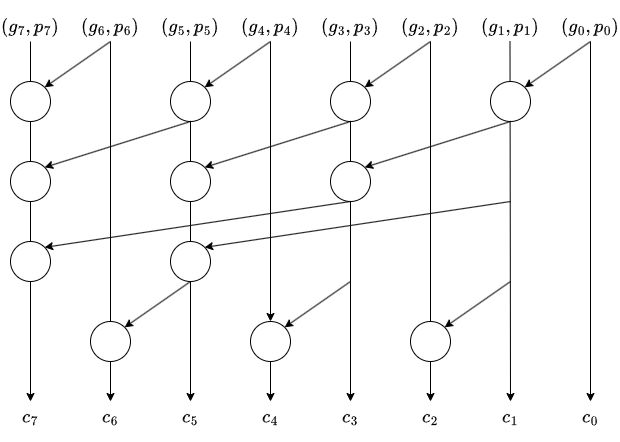

The diagram above was exported from draw.io. Its source (the exported page's mxGraphModel, read from the mxfile embedded in the PNG):
<mxGraphModel dx="894" dy="1449" grid="1" gridSize="10" guides="1" tooltips="1" connect="1" arrows="1" fold="1" page="1" pageScale="1" pageWidth="827" pageHeight="1169" math="1" shadow="0">
  <root>
    <mxCell id="0" />
    <mxCell id="1" parent="0" />
    <mxCell id="2" value="" style="endArrow=classic;html=1;fontSize=16;entryX=0.5;entryY=0;entryDx=0;entryDy=0;" edge="1" parent="1" source="23" target="31">
      <mxGeometry width="50" height="50" relative="1" as="geometry">
        <mxPoint x="179.5" y="480" as="sourcePoint" />
        <mxPoint x="180" y="760" as="targetPoint" />
      </mxGeometry>
    </mxCell>
    <mxCell id="3" value="" style="endArrow=classic;html=1;fontSize=16;entryX=0.5;entryY=0;entryDx=0;entryDy=0;exitX=0.5;exitY=1;exitDx=0;exitDy=0;" edge="1" parent="1" source="24" target="32">
      <mxGeometry width="50" height="50" relative="1" as="geometry">
        <mxPoint x="259.5" y="480" as="sourcePoint" />
        <mxPoint x="259.5" y="760" as="targetPoint" />
      </mxGeometry>
    </mxCell>
    <mxCell id="4" value="" style="endArrow=classic;html=1;fontSize=16;entryX=0.5;entryY=0;entryDx=0;entryDy=0;" edge="1" parent="1" source="48" target="33">
      <mxGeometry width="50" height="50" relative="1" as="geometry">
        <mxPoint x="339.5" y="480" as="sourcePoint" />
        <mxPoint x="339.5" y="760" as="targetPoint" />
      </mxGeometry>
    </mxCell>
    <mxCell id="5" value="" style="endArrow=classic;html=1;fontSize=16;entryX=0.5;entryY=0;entryDx=0;entryDy=0;" edge="1" parent="1" target="34">
      <mxGeometry width="50" height="50" relative="1" as="geometry">
        <mxPoint x="420" y="480" as="sourcePoint" />
        <mxPoint x="420" y="760" as="targetPoint" />
      </mxGeometry>
    </mxCell>
    <mxCell id="6" value="" style="endArrow=classic;html=1;fontSize=16;entryX=0.5;entryY=0;entryDx=0;entryDy=0;" edge="1" parent="1" source="27" target="35">
      <mxGeometry width="50" height="50" relative="1" as="geometry">
        <mxPoint x="499.5" y="480" as="sourcePoint" />
        <mxPoint x="499.5" y="760" as="targetPoint" />
      </mxGeometry>
    </mxCell>
    <mxCell id="7" value="" style="endArrow=classic;html=1;fontSize=16;entryX=0.5;entryY=0;entryDx=0;entryDy=0;" edge="1" parent="1" target="36">
      <mxGeometry width="50" height="50" relative="1" as="geometry">
        <mxPoint x="579.5" y="480" as="sourcePoint" />
        <mxPoint x="579.5" y="760" as="targetPoint" />
      </mxGeometry>
    </mxCell>
    <mxCell id="8" value="" style="endArrow=classic;html=1;fontSize=16;entryX=0.5;entryY=0;entryDx=0;entryDy=0;" edge="1" parent="1" source="29" target="37">
      <mxGeometry width="50" height="50" relative="1" as="geometry">
        <mxPoint x="660" y="560" as="sourcePoint" />
        <mxPoint x="659.5" y="760" as="targetPoint" />
      </mxGeometry>
    </mxCell>
    <mxCell id="9" value="" style="endArrow=classic;html=1;fontSize=16;entryX=0.5;entryY=0;entryDx=0;entryDy=0;" edge="1" parent="1" target="30">
      <mxGeometry width="50" height="50" relative="1" as="geometry">
        <mxPoint x="100" y="480" as="sourcePoint" />
        <mxPoint x="100" y="760" as="targetPoint" />
      </mxGeometry>
    </mxCell>
    <mxCell id="10" value="" style="ellipse;whiteSpace=wrap;html=1;fontSize=16;" vertex="1" parent="1">
      <mxGeometry x="80" y="520" width="40" height="40" as="geometry" />
    </mxCell>
    <mxCell id="11" value="" style="ellipse;whiteSpace=wrap;html=1;fontSize=16;" vertex="1" parent="1">
      <mxGeometry x="240" y="520" width="40" height="40" as="geometry" />
    </mxCell>
    <mxCell id="12" value="" style="ellipse;whiteSpace=wrap;html=1;fontSize=16;" vertex="1" parent="1">
      <mxGeometry x="560" y="520" width="40" height="40" as="geometry" />
    </mxCell>
    <mxCell id="13" value="" style="ellipse;whiteSpace=wrap;html=1;fontSize=16;" vertex="1" parent="1">
      <mxGeometry x="400" y="520" width="40" height="40" as="geometry" />
    </mxCell>
    <mxCell id="14" value="" style="ellipse;whiteSpace=wrap;html=1;fontSize=16;" vertex="1" parent="1">
      <mxGeometry x="80" y="600" width="40" height="40" as="geometry" />
    </mxCell>
    <mxCell id="15" value="" style="ellipse;whiteSpace=wrap;html=1;fontSize=16;" vertex="1" parent="1">
      <mxGeometry x="80" y="680" width="40" height="40" as="geometry" />
    </mxCell>
    <mxCell id="16" value="" style="ellipse;whiteSpace=wrap;html=1;fontSize=16;" vertex="1" parent="1">
      <mxGeometry x="400" y="600" width="40" height="40" as="geometry" />
    </mxCell>
    <mxCell id="17" value="" style="ellipse;whiteSpace=wrap;html=1;fontSize=16;" vertex="1" parent="1">
      <mxGeometry x="480" y="760" width="40" height="40" as="geometry" />
    </mxCell>
    <mxCell id="18" value="" style="ellipse;whiteSpace=wrap;html=1;fontSize=16;" vertex="1" parent="1">
      <mxGeometry x="160" y="760" width="40" height="40" as="geometry" />
    </mxCell>
    <mxCell id="19" value="" style="endArrow=classic;html=1;entryX=1;entryY=0;entryDx=0;entryDy=0;fontSize=16;" edge="1" parent="1" target="48">
      <mxGeometry width="50" height="50" relative="1" as="geometry">
        <mxPoint x="420" y="720" as="sourcePoint" />
        <mxPoint x="204" y="616" as="targetPoint" />
      </mxGeometry>
    </mxCell>
    <mxCell id="20" value="" style="endArrow=classic;html=1;entryX=1;entryY=0;entryDx=0;entryDy=0;fontSize=16;exitX=0.5;exitY=1;exitDx=0;exitDy=0;" edge="1" parent="1" source="11" target="14">
      <mxGeometry width="50" height="50" relative="1" as="geometry">
        <mxPoint x="140" y="580" as="sourcePoint" />
        <mxPoint x="204" y="616" as="targetPoint" />
      </mxGeometry>
    </mxCell>
    <mxCell id="21" value="" style="endArrow=classic;html=1;entryX=1;entryY=0;entryDx=0;entryDy=0;fontSize=16;exitX=0.5;exitY=1;exitDx=0;exitDy=0;" edge="1" parent="1" source="16" target="15">
      <mxGeometry width="50" height="50" relative="1" as="geometry">
        <mxPoint x="140" y="660" as="sourcePoint" />
        <mxPoint x="124" y="616" as="targetPoint" />
      </mxGeometry>
    </mxCell>
    <mxCell id="22" value="$$(g_7, p_7)$$" style="text;strokeColor=none;align=center;fillColor=none;html=1;verticalAlign=middle;whiteSpace=wrap;rounded=0;fontSize=16;" vertex="1" parent="1">
      <mxGeometry x="70" y="450" width="60" height="30" as="geometry" />
    </mxCell>
    <mxCell id="23" value="$$(g_6, p_6)$$" style="text;strokeColor=none;align=center;fillColor=none;html=1;verticalAlign=middle;whiteSpace=wrap;rounded=0;fontSize=16;" vertex="1" parent="1">
      <mxGeometry x="150" y="450" width="60" height="30" as="geometry" />
    </mxCell>
    <mxCell id="24" value="$$(g_5, p_5)$$" style="text;strokeColor=none;align=center;fillColor=none;html=1;verticalAlign=middle;whiteSpace=wrap;rounded=0;fontSize=16;" vertex="1" parent="1">
      <mxGeometry x="230" y="450" width="60" height="30" as="geometry" />
    </mxCell>
    <mxCell id="25" value="$$(g_4, p_4)$$" style="text;strokeColor=none;align=center;fillColor=none;html=1;verticalAlign=middle;whiteSpace=wrap;rounded=0;fontSize=16;" vertex="1" parent="1">
      <mxGeometry x="310" y="450" width="60" height="30" as="geometry" />
    </mxCell>
    <mxCell id="26" value="$$(g_3, p_3)$$" style="text;strokeColor=none;align=center;fillColor=none;html=1;verticalAlign=middle;whiteSpace=wrap;rounded=0;fontSize=16;" vertex="1" parent="1">
      <mxGeometry x="390" y="450" width="60" height="30" as="geometry" />
    </mxCell>
    <mxCell id="27" value="$$(g_2, p_2)$$" style="text;strokeColor=none;align=center;fillColor=none;html=1;verticalAlign=middle;whiteSpace=wrap;rounded=0;fontSize=16;" vertex="1" parent="1">
      <mxGeometry x="470" y="450" width="60" height="30" as="geometry" />
    </mxCell>
    <mxCell id="28" value="$$(g_1, p_1)$$" style="text;strokeColor=none;align=center;fillColor=none;html=1;verticalAlign=middle;whiteSpace=wrap;rounded=0;fontSize=16;" vertex="1" parent="1">
      <mxGeometry x="550" y="450" width="60" height="30" as="geometry" />
    </mxCell>
    <mxCell id="29" value="$$(g_0, p_0)$$" style="text;strokeColor=none;align=center;fillColor=none;html=1;verticalAlign=middle;whiteSpace=wrap;rounded=0;fontSize=16;" vertex="1" parent="1">
      <mxGeometry x="630" y="450" width="60" height="30" as="geometry" />
    </mxCell>
    <mxCell id="30" value="$$c_7$$" style="text;strokeColor=none;align=center;fillColor=none;html=1;verticalAlign=middle;whiteSpace=wrap;rounded=0;fontSize=16;" vertex="1" parent="1">
      <mxGeometry x="70" y="840" width="60" height="30" as="geometry" />
    </mxCell>
    <mxCell id="31" value="$$c_6$$" style="text;strokeColor=none;align=center;fillColor=none;html=1;verticalAlign=middle;whiteSpace=wrap;rounded=0;fontSize=16;" vertex="1" parent="1">
      <mxGeometry x="150" y="840" width="60" height="30" as="geometry" />
    </mxCell>
    <mxCell id="32" value="$$c_5$$" style="text;strokeColor=none;align=center;fillColor=none;html=1;verticalAlign=middle;whiteSpace=wrap;rounded=0;fontSize=16;" vertex="1" parent="1">
      <mxGeometry x="230" y="840" width="60" height="30" as="geometry" />
    </mxCell>
    <mxCell id="33" value="$$c_4$$" style="text;strokeColor=none;align=center;fillColor=none;html=1;verticalAlign=middle;whiteSpace=wrap;rounded=0;fontSize=16;" vertex="1" parent="1">
      <mxGeometry x="310" y="840" width="60" height="30" as="geometry" />
    </mxCell>
    <mxCell id="34" value="$$c_3$$" style="text;strokeColor=none;align=center;fillColor=none;html=1;verticalAlign=middle;whiteSpace=wrap;rounded=0;fontSize=16;" vertex="1" parent="1">
      <mxGeometry x="390" y="840" width="60" height="30" as="geometry" />
    </mxCell>
    <mxCell id="35" value="$$c_2$$" style="text;strokeColor=none;align=center;fillColor=none;html=1;verticalAlign=middle;whiteSpace=wrap;rounded=0;fontSize=16;" vertex="1" parent="1">
      <mxGeometry x="470" y="840" width="60" height="30" as="geometry" />
    </mxCell>
    <mxCell id="36" value="$$c_1$$" style="text;strokeColor=none;align=center;fillColor=none;html=1;verticalAlign=middle;whiteSpace=wrap;rounded=0;fontSize=16;" vertex="1" parent="1">
      <mxGeometry x="550" y="840" width="60" height="30" as="geometry" />
    </mxCell>
    <mxCell id="37" value="$$c_0$$" style="text;strokeColor=none;align=center;fillColor=none;html=1;verticalAlign=middle;whiteSpace=wrap;rounded=0;fontSize=16;" vertex="1" parent="1">
      <mxGeometry x="630" y="840" width="60" height="30" as="geometry" />
    </mxCell>
    <mxCell id="38" value="" style="endArrow=classic;html=1;entryX=1;entryY=0;entryDx=0;entryDy=0;fontSize=16;exitX=0.5;exitY=1;exitDx=0;exitDy=0;" edge="1" parent="1" source="23" target="10">
      <mxGeometry width="50" height="50" relative="1" as="geometry">
        <mxPoint x="150" y="590" as="sourcePoint" />
        <mxPoint x="124" y="616" as="targetPoint" />
      </mxGeometry>
    </mxCell>
    <mxCell id="39" value="" style="endArrow=classic;html=1;entryX=1;entryY=0;entryDx=0;entryDy=0;fontSize=16;" edge="1" parent="1" target="11">
      <mxGeometry width="50" height="50" relative="1" as="geometry">
        <mxPoint x="340" y="480" as="sourcePoint" />
        <mxPoint x="280" y="526" as="targetPoint" />
      </mxGeometry>
    </mxCell>
    <mxCell id="40" value="" style="endArrow=classic;html=1;entryX=1;entryY=0;entryDx=0;entryDy=0;fontSize=16;exitX=0.5;exitY=1;exitDx=0;exitDy=0;" edge="1" parent="1" source="27" target="13">
      <mxGeometry width="50" height="50" relative="1" as="geometry">
        <mxPoint x="499" y="480" as="sourcePoint" />
        <mxPoint x="433" y="526" as="targetPoint" />
      </mxGeometry>
    </mxCell>
    <mxCell id="41" value="" style="endArrow=classic;html=1;entryX=1;entryY=0;entryDx=0;entryDy=0;fontSize=16;exitX=0.5;exitY=1;exitDx=0;exitDy=0;" edge="1" parent="1" source="29" target="12">
      <mxGeometry width="50" height="50" relative="1" as="geometry">
        <mxPoint x="659" y="480" as="sourcePoint" />
        <mxPoint x="593" y="526" as="targetPoint" />
      </mxGeometry>
    </mxCell>
    <mxCell id="42" value="" style="endArrow=classic;html=1;entryX=1;entryY=0;entryDx=0;entryDy=0;exitX=0.5;exitY=1;exitDx=0;exitDy=0;fontSize=16;" edge="1" parent="1" source="12" target="16">
      <mxGeometry width="50" height="50" relative="1" as="geometry">
        <mxPoint x="510" y="570" as="sourcePoint" />
        <mxPoint x="364" y="616" as="targetPoint" />
      </mxGeometry>
    </mxCell>
    <mxCell id="43" value="" style="endArrow=classic;html=1;entryX=1;entryY=0;entryDx=0;entryDy=0;fontSize=16;" edge="1" parent="1" target="17">
      <mxGeometry width="50" height="50" relative="1" as="geometry">
        <mxPoint x="580" y="720" as="sourcePoint" />
        <mxPoint x="513" y="607" as="targetPoint" />
      </mxGeometry>
    </mxCell>
    <mxCell id="44" value="" style="endArrow=classic;html=1;entryX=1;entryY=0;entryDx=0;entryDy=0;fontSize=16;exitX=0.5;exitY=1;exitDx=0;exitDy=0;" edge="1" parent="1" source="46" target="18">
      <mxGeometry width="50" height="50" relative="1" as="geometry">
        <mxPoint x="260" y="800" as="sourcePoint" />
        <mxPoint x="364" y="856" as="targetPoint" />
      </mxGeometry>
    </mxCell>
    <mxCell id="45" value="" style="ellipse;whiteSpace=wrap;html=1;fontSize=16;" vertex="1" parent="1">
      <mxGeometry x="240" y="600" width="40" height="40" as="geometry" />
    </mxCell>
    <mxCell id="46" value="" style="ellipse;whiteSpace=wrap;html=1;fontSize=16;" vertex="1" parent="1">
      <mxGeometry x="240" y="680" width="40" height="40" as="geometry" />
    </mxCell>
    <mxCell id="47" value="" style="endArrow=classic;html=1;fontSize=16;entryX=0.5;entryY=0;entryDx=0;entryDy=0;" edge="1" parent="1" source="25" target="48">
      <mxGeometry width="50" height="50" relative="1" as="geometry">
        <mxPoint x="340" y="480" as="sourcePoint" />
        <mxPoint x="340" y="920" as="targetPoint" />
      </mxGeometry>
    </mxCell>
    <mxCell id="48" value="" style="ellipse;whiteSpace=wrap;html=1;fontSize=16;" vertex="1" parent="1">
      <mxGeometry x="320" y="760" width="40" height="40" as="geometry" />
    </mxCell>
    <mxCell id="49" value="" style="endArrow=classic;html=1;entryX=1;entryY=0;entryDx=0;entryDy=0;fontSize=16;exitX=0.5;exitY=1;exitDx=0;exitDy=0;" edge="1" parent="1" source="13" target="45">
      <mxGeometry width="50" height="50" relative="1" as="geometry">
        <mxPoint x="270" y="570" as="sourcePoint" />
        <mxPoint x="124" y="616" as="targetPoint" />
      </mxGeometry>
    </mxCell>
    <mxCell id="50" value="" style="endArrow=classic;html=1;entryX=1;entryY=0;entryDx=0;entryDy=0;fontSize=16;" edge="1" parent="1" target="46">
      <mxGeometry width="50" height="50" relative="1" as="geometry">
        <mxPoint x="580" y="640" as="sourcePoint" />
        <mxPoint x="124" y="696" as="targetPoint" />
      </mxGeometry>
    </mxCell>
  </root>
</mxGraphModel>